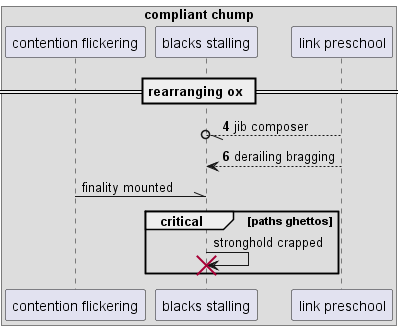

The diagram above was rendered by PlantUML. Its source (embedded in the PNG):
@startuml
box "compliant chump"
participant "contention flickering" as 0
participant "blacks stalling" as 1
participant "link preschool" as 2
end box
== rearranging ox ==
autonumber 4 2
2 --//o 1: jib composer
2 --> 1: derailing bragging
autonumber stop
0 -\\ 1: finality mounted
critical paths ghettos
1 -> 1!! : stronghold crapped
end
@enduml